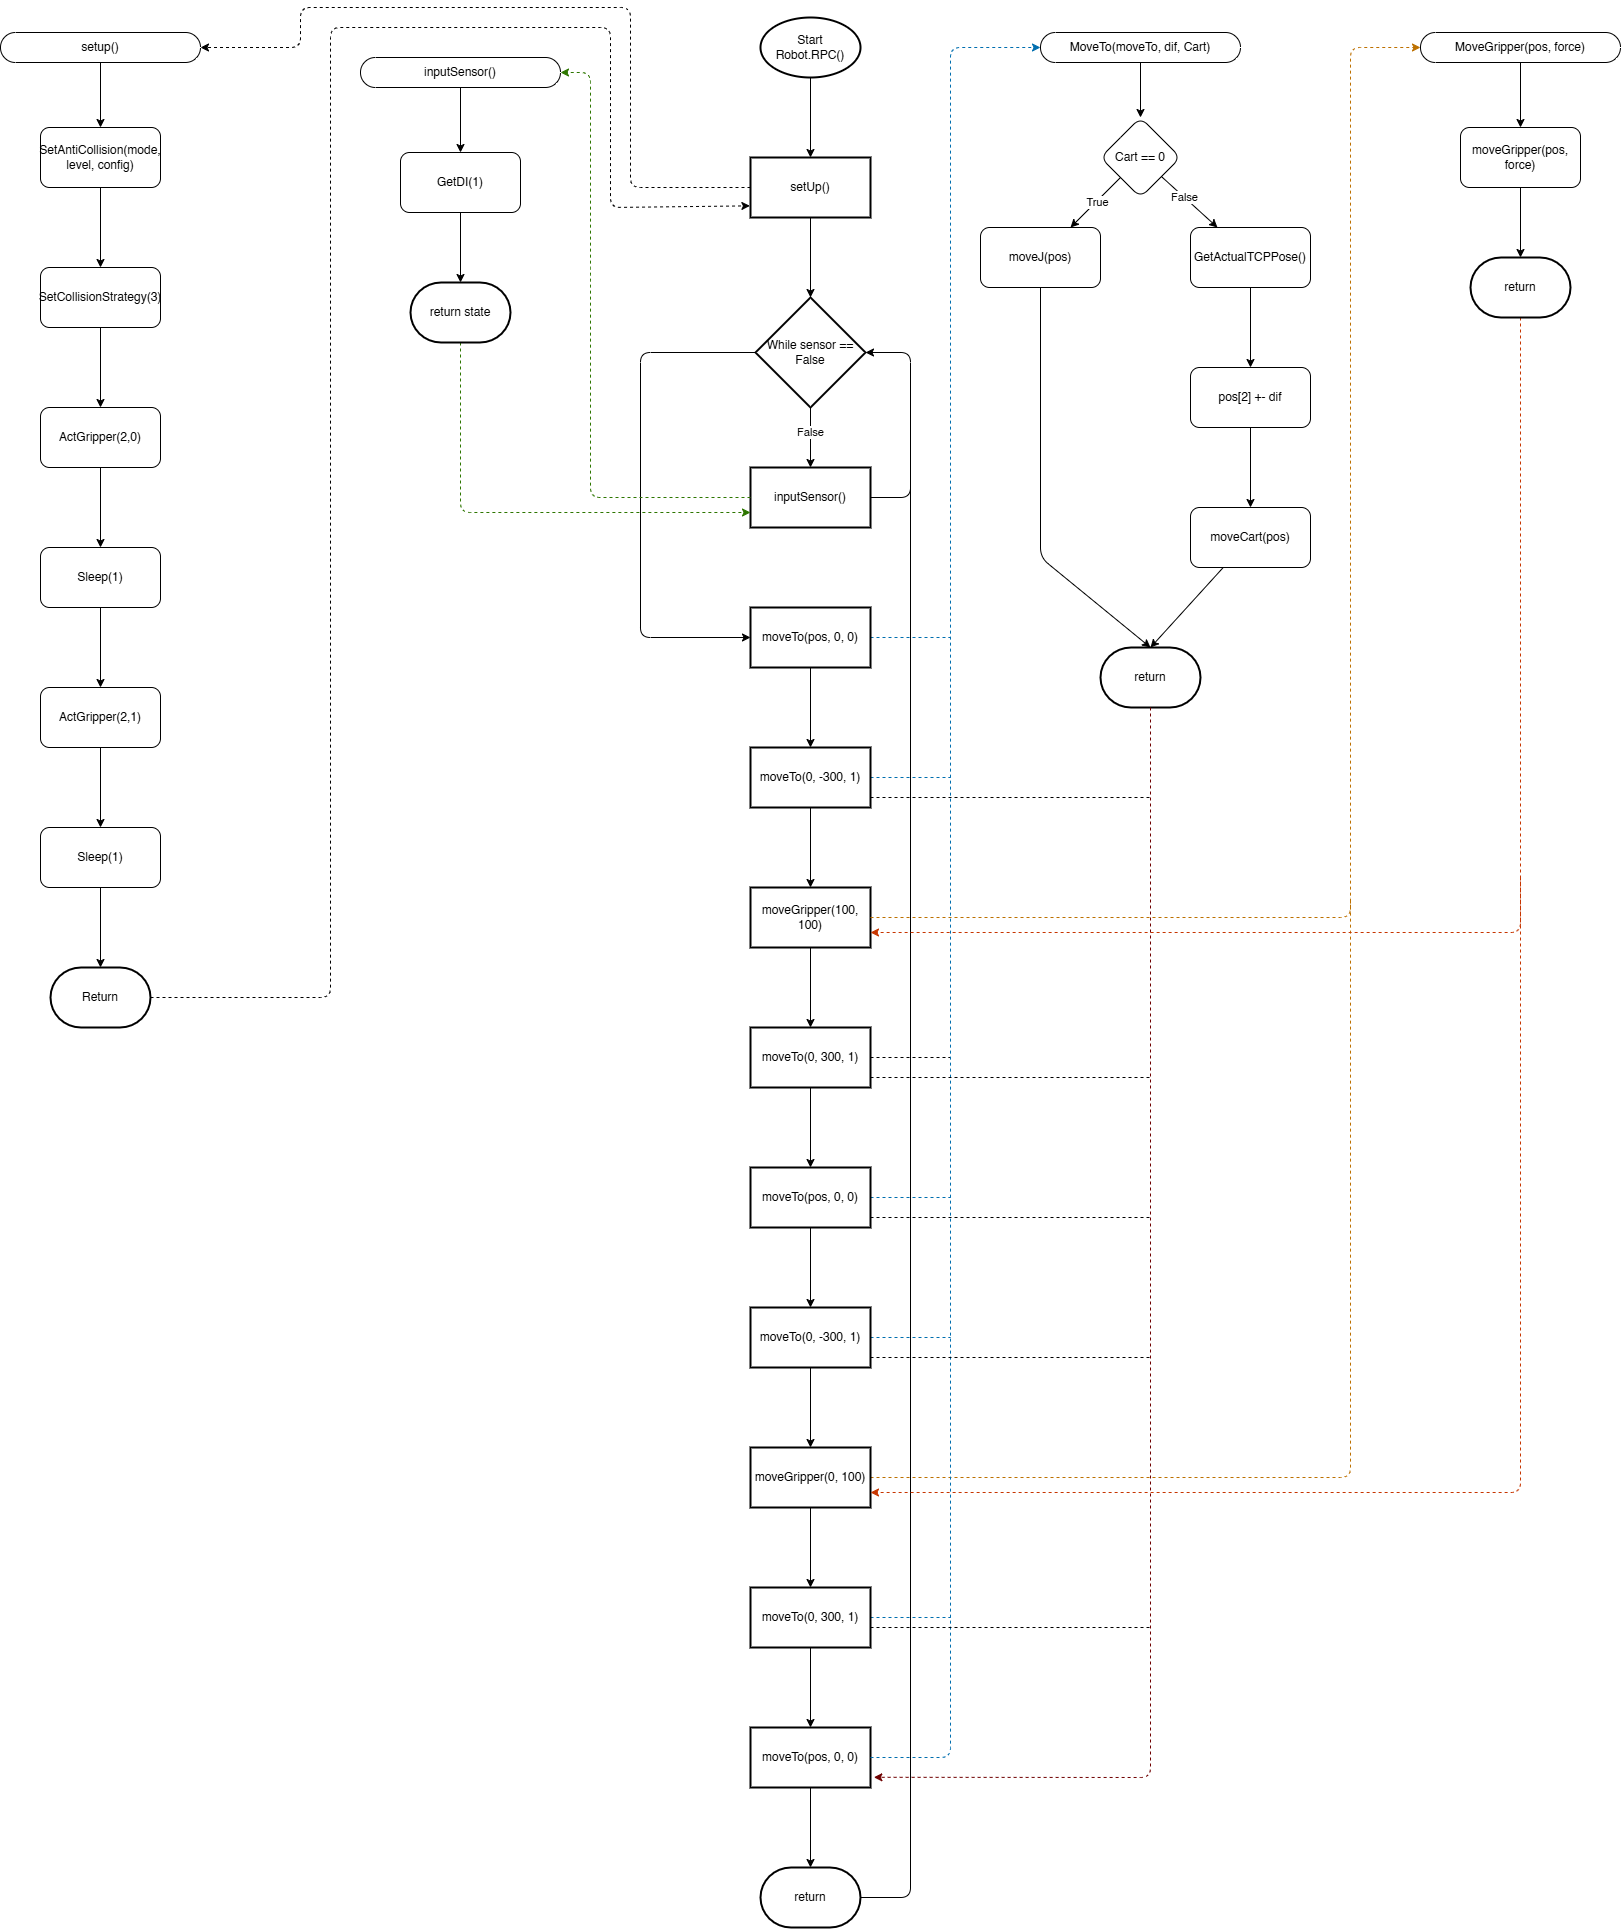

The diagram above was exported from draw.io. Its source (the exported page's mxGraphModel, read from the mxfile embedded in the PNG):
<mxGraphModel dx="1949" dy="643" grid="1" gridSize="10" guides="1" tooltips="1" connect="1" arrows="1" fold="1" page="1" pageScale="1" pageWidth="850" pageHeight="1100" math="0" shadow="0">
  <root>
    <mxCell id="0" />
    <mxCell id="1" parent="0" />
    <mxCell id="22" value="" style="edgeStyle=none;html=1;" parent="1" source="2" target="21" edge="1">
      <mxGeometry relative="1" as="geometry" />
    </mxCell>
    <mxCell id="2" value="Start&lt;div&gt;Robot.RPC()&lt;/div&gt;" style="strokeWidth=2;html=1;shape=mxgraph.flowchart.start_1;whiteSpace=wrap;" parent="1" vertex="1">
      <mxGeometry x="370" y="20" width="100" height="60" as="geometry" />
    </mxCell>
    <mxCell id="6" style="edgeStyle=none;html=1;entryX=1;entryY=0.5;entryDx=0;entryDy=0;startArrow=classic;startFill=1;endArrow=none;endFill=0;" parent="1" source="4" target="8" edge="1">
      <mxGeometry relative="1" as="geometry">
        <mxPoint x="520" y="450" as="targetPoint" />
        <Array as="points">
          <mxPoint x="520" y="355" />
          <mxPoint x="520" y="500" />
        </Array>
      </mxGeometry>
    </mxCell>
    <mxCell id="12" value="" style="edgeStyle=none;html=1;" parent="1" source="4" target="8" edge="1">
      <mxGeometry relative="1" as="geometry" />
    </mxCell>
    <mxCell id="13" value="False" style="edgeLabel;html=1;align=center;verticalAlign=middle;resizable=0;points=[];" parent="12" vertex="1" connectable="0">
      <mxGeometry x="-0.2067" y="-1" relative="1" as="geometry">
        <mxPoint as="offset" />
      </mxGeometry>
    </mxCell>
    <mxCell id="14" style="edgeStyle=none;html=1;entryX=0;entryY=0.5;entryDx=0;entryDy=0;" parent="1" source="4" target="15" edge="1">
      <mxGeometry relative="1" as="geometry">
        <mxPoint x="230" y="355" as="targetPoint" />
        <Array as="points">
          <mxPoint x="250" y="355" />
          <mxPoint x="250" y="640" />
        </Array>
      </mxGeometry>
    </mxCell>
    <mxCell id="4" value="While sensor == False" style="rhombus;whiteSpace=wrap;html=1;strokeWidth=2;" parent="1" vertex="1">
      <mxGeometry x="365" y="300" width="110" height="110" as="geometry" />
    </mxCell>
    <mxCell id="8" value="inputSensor()" style="whiteSpace=wrap;html=1;strokeWidth=2;" parent="1" vertex="1">
      <mxGeometry x="360" y="470" width="120" height="60" as="geometry" />
    </mxCell>
    <mxCell id="18" value="" style="edgeStyle=none;html=1;" parent="1" source="15" target="17" edge="1">
      <mxGeometry relative="1" as="geometry" />
    </mxCell>
    <mxCell id="83" style="edgeStyle=none;html=1;dashed=1;fillColor=#1ba1e2;strokeColor=#006EAF;endArrow=none;endFill=0;" parent="1" source="15" edge="1">
      <mxGeometry relative="1" as="geometry">
        <mxPoint x="560" y="640" as="targetPoint" />
      </mxGeometry>
    </mxCell>
    <mxCell id="15" value="moveTo(pos, 0, 0)" style="whiteSpace=wrap;html=1;strokeWidth=2;" parent="1" vertex="1">
      <mxGeometry x="360" y="610" width="120" height="60" as="geometry" />
    </mxCell>
    <mxCell id="20" value="" style="edgeStyle=none;html=1;" parent="1" source="17" target="19" edge="1">
      <mxGeometry relative="1" as="geometry" />
    </mxCell>
    <mxCell id="84" style="edgeStyle=none;html=1;dashed=1;fillColor=#1ba1e2;strokeColor=#006EAF;endArrow=none;endFill=0;" parent="1" source="17" edge="1">
      <mxGeometry relative="1" as="geometry">
        <mxPoint x="560" y="779.9999999999998" as="targetPoint" />
      </mxGeometry>
    </mxCell>
    <mxCell id="17" value="moveTo(0, -300, 1)" style="whiteSpace=wrap;html=1;strokeWidth=2;" parent="1" vertex="1">
      <mxGeometry x="360" y="750" width="120" height="60" as="geometry" />
    </mxCell>
    <mxCell id="25" value="" style="edgeStyle=none;html=1;" parent="1" source="19" target="24" edge="1">
      <mxGeometry relative="1" as="geometry" />
    </mxCell>
    <mxCell id="19" value="moveGripper(100, 100)" style="whiteSpace=wrap;html=1;strokeWidth=2;" parent="1" vertex="1">
      <mxGeometry x="360" y="890" width="120" height="60" as="geometry" />
    </mxCell>
    <mxCell id="23" value="" style="edgeStyle=none;html=1;" parent="1" source="21" target="4" edge="1">
      <mxGeometry relative="1" as="geometry" />
    </mxCell>
    <mxCell id="21" value="setUp()" style="whiteSpace=wrap;html=1;strokeWidth=2;" parent="1" vertex="1">
      <mxGeometry x="360" y="160" width="120" height="60" as="geometry" />
    </mxCell>
    <mxCell id="27" value="" style="edgeStyle=none;html=1;" parent="1" source="24" target="26" edge="1">
      <mxGeometry relative="1" as="geometry" />
    </mxCell>
    <mxCell id="85" style="edgeStyle=none;html=1;dashed=1;endArrow=none;endFill=0;" parent="1" source="24" edge="1">
      <mxGeometry relative="1" as="geometry">
        <mxPoint x="560" y="1059.9999999999998" as="targetPoint" />
      </mxGeometry>
    </mxCell>
    <mxCell id="24" value="moveTo(0, 300, 1)" style="whiteSpace=wrap;html=1;strokeWidth=2;" parent="1" vertex="1">
      <mxGeometry x="360" y="1030" width="120" height="60" as="geometry" />
    </mxCell>
    <mxCell id="33" value="" style="edgeStyle=none;html=1;" parent="1" source="26" target="29" edge="1">
      <mxGeometry relative="1" as="geometry" />
    </mxCell>
    <mxCell id="86" style="edgeStyle=none;html=1;dashed=1;endArrow=none;endFill=0;fillColor=#1ba1e2;strokeColor=#006EAF;" parent="1" source="26" edge="1">
      <mxGeometry relative="1" as="geometry">
        <mxPoint x="560" y="1199.9999999999998" as="targetPoint" />
      </mxGeometry>
    </mxCell>
    <mxCell id="26" value="moveTo(pos, 0, 0)" style="whiteSpace=wrap;html=1;strokeWidth=2;" parent="1" vertex="1">
      <mxGeometry x="360" y="1170" width="120" height="60" as="geometry" />
    </mxCell>
    <mxCell id="28" value="" style="edgeStyle=none;html=1;" parent="1" source="29" target="31" edge="1">
      <mxGeometry relative="1" as="geometry" />
    </mxCell>
    <mxCell id="87" style="edgeStyle=none;html=1;fillColor=#1ba1e2;strokeColor=#006EAF;dashed=1;endArrow=none;endFill=0;" parent="1" source="29" edge="1">
      <mxGeometry relative="1" as="geometry">
        <mxPoint x="560" y="1339.9999999999998" as="targetPoint" />
      </mxGeometry>
    </mxCell>
    <mxCell id="29" value="moveTo(0, -300, 1)" style="whiteSpace=wrap;html=1;strokeWidth=2;" parent="1" vertex="1">
      <mxGeometry x="360" y="1310" width="120" height="60" as="geometry" />
    </mxCell>
    <mxCell id="30" value="" style="edgeStyle=none;html=1;" parent="1" source="31" target="32" edge="1">
      <mxGeometry relative="1" as="geometry" />
    </mxCell>
    <mxCell id="99" style="edgeStyle=none;html=1;startArrow=none;startFill=0;dashed=1;endArrow=none;endFill=0;fillColor=#f0a30a;strokeColor=#BD7000;" parent="1" source="31" edge="1">
      <mxGeometry relative="1" as="geometry">
        <mxPoint x="960" y="900" as="targetPoint" />
        <Array as="points">
          <mxPoint x="960" y="1480" />
        </Array>
      </mxGeometry>
    </mxCell>
    <mxCell id="31" value="moveGripper(0, 100)" style="whiteSpace=wrap;html=1;strokeWidth=2;" parent="1" vertex="1">
      <mxGeometry x="360" y="1450" width="120" height="60" as="geometry" />
    </mxCell>
    <mxCell id="35" value="" style="edgeStyle=none;html=1;" parent="1" source="32" target="34" edge="1">
      <mxGeometry relative="1" as="geometry" />
    </mxCell>
    <mxCell id="88" style="edgeStyle=none;html=1;fillColor=#1ba1e2;strokeColor=#006EAF;dashed=1;endArrow=none;endFill=0;" parent="1" source="32" edge="1">
      <mxGeometry relative="1" as="geometry">
        <mxPoint x="560" y="1620" as="targetPoint" />
      </mxGeometry>
    </mxCell>
    <mxCell id="32" value="moveTo(0, 300, 1)" style="whiteSpace=wrap;html=1;strokeWidth=2;" parent="1" vertex="1">
      <mxGeometry x="360" y="1590" width="120" height="60" as="geometry" />
    </mxCell>
    <mxCell id="37" value="" style="edgeStyle=none;html=1;" parent="1" source="34" target="36" edge="1">
      <mxGeometry relative="1" as="geometry" />
    </mxCell>
    <mxCell id="34" value="moveTo(pos, 0, 0)" style="whiteSpace=wrap;html=1;strokeWidth=2;" parent="1" vertex="1">
      <mxGeometry x="360" y="1730" width="120" height="60" as="geometry" />
    </mxCell>
    <mxCell id="38" style="edgeStyle=none;html=1;endArrow=none;endFill=0;" parent="1" source="36" edge="1">
      <mxGeometry relative="1" as="geometry">
        <mxPoint x="520" y="440" as="targetPoint" />
        <Array as="points">
          <mxPoint x="520" y="1900" />
        </Array>
      </mxGeometry>
    </mxCell>
    <mxCell id="36" value="return" style="strokeWidth=2;html=1;shape=mxgraph.flowchart.terminator;whiteSpace=wrap;" parent="1" vertex="1">
      <mxGeometry x="370" y="1870" width="100" height="60" as="geometry" />
    </mxCell>
    <mxCell id="41" value="" style="edgeStyle=none;html=1;" parent="1" source="39" target="40" edge="1">
      <mxGeometry relative="1" as="geometry" />
    </mxCell>
    <mxCell id="39" value="MoveTo(moveTo, dif, Cart)" style="html=1;dashed=0;whiteSpace=wrap;shape=mxgraph.dfd.start;rounded=1;" parent="1" vertex="1">
      <mxGeometry x="650" y="35" width="200" height="30" as="geometry" />
    </mxCell>
    <mxCell id="43" value="" style="edgeStyle=none;html=1;" parent="1" source="40" target="42" edge="1">
      <mxGeometry relative="1" as="geometry" />
    </mxCell>
    <mxCell id="44" value="True" style="edgeLabel;html=1;align=center;verticalAlign=middle;resizable=0;points=[];" parent="43" vertex="1" connectable="0">
      <mxGeometry x="-0.0369" y="1" relative="1" as="geometry">
        <mxPoint as="offset" />
      </mxGeometry>
    </mxCell>
    <mxCell id="47" value="" style="edgeStyle=none;html=1;" parent="1" source="40" target="46" edge="1">
      <mxGeometry relative="1" as="geometry" />
    </mxCell>
    <mxCell id="48" value="False" style="edgeLabel;html=1;align=center;verticalAlign=middle;resizable=0;points=[];" parent="47" vertex="1" connectable="0">
      <mxGeometry x="-0.2104" relative="1" as="geometry">
        <mxPoint as="offset" />
      </mxGeometry>
    </mxCell>
    <mxCell id="40" value="Cart == 0" style="rhombus;whiteSpace=wrap;html=1;dashed=0;rounded=1;" parent="1" vertex="1">
      <mxGeometry x="710" y="120" width="80" height="80" as="geometry" />
    </mxCell>
    <mxCell id="42" value="moveJ(pos)" style="whiteSpace=wrap;html=1;dashed=0;rounded=1;" parent="1" vertex="1">
      <mxGeometry x="590" y="230" width="120" height="60" as="geometry" />
    </mxCell>
    <mxCell id="50" value="" style="edgeStyle=none;html=1;" parent="1" source="46" target="49" edge="1">
      <mxGeometry relative="1" as="geometry" />
    </mxCell>
    <mxCell id="46" value="GetActualTCPPose()" style="whiteSpace=wrap;html=1;dashed=0;rounded=1;" parent="1" vertex="1">
      <mxGeometry x="800" y="230" width="120" height="60" as="geometry" />
    </mxCell>
    <mxCell id="52" value="" style="edgeStyle=none;html=1;" parent="1" source="49" target="51" edge="1">
      <mxGeometry relative="1" as="geometry" />
    </mxCell>
    <mxCell id="49" value="pos[2] +- dif" style="whiteSpace=wrap;html=1;dashed=0;rounded=1;" parent="1" vertex="1">
      <mxGeometry x="800" y="370" width="120" height="60" as="geometry" />
    </mxCell>
    <mxCell id="51" value="moveCart(pos)" style="whiteSpace=wrap;html=1;dashed=0;rounded=1;" parent="1" vertex="1">
      <mxGeometry x="800" y="510" width="120" height="60" as="geometry" />
    </mxCell>
    <mxCell id="53" value="return" style="strokeWidth=2;html=1;shape=mxgraph.flowchart.terminator;whiteSpace=wrap;" parent="1" vertex="1">
      <mxGeometry x="710" y="650" width="100" height="60" as="geometry" />
    </mxCell>
    <mxCell id="54" style="edgeStyle=none;html=1;entryX=0.5;entryY=0;entryDx=0;entryDy=0;entryPerimeter=0;" parent="1" source="51" target="53" edge="1">
      <mxGeometry relative="1" as="geometry" />
    </mxCell>
    <mxCell id="55" style="edgeStyle=none;html=1;entryX=0.5;entryY=0;entryDx=0;entryDy=0;entryPerimeter=0;" parent="1" source="42" target="53" edge="1">
      <mxGeometry relative="1" as="geometry">
        <Array as="points">
          <mxPoint x="650" y="560" />
        </Array>
      </mxGeometry>
    </mxCell>
    <mxCell id="58" value="" style="edgeStyle=none;html=1;" parent="1" source="56" target="57" edge="1">
      <mxGeometry relative="1" as="geometry" />
    </mxCell>
    <mxCell id="56" value="inputSensor()" style="html=1;dashed=0;whiteSpace=wrap;shape=mxgraph.dfd.start;rounded=1;" parent="1" vertex="1">
      <mxGeometry x="-30" y="60" width="200" height="30" as="geometry" />
    </mxCell>
    <mxCell id="60" value="" style="edgeStyle=none;html=1;" parent="1" source="57" target="59" edge="1">
      <mxGeometry relative="1" as="geometry" />
    </mxCell>
    <mxCell id="57" value="GetDI(1)" style="whiteSpace=wrap;html=1;dashed=0;rounded=1;" parent="1" vertex="1">
      <mxGeometry x="10" y="155" width="120" height="60" as="geometry" />
    </mxCell>
    <mxCell id="80" style="edgeStyle=none;html=1;entryX=0;entryY=0.75;entryDx=0;entryDy=0;fillColor=#60a917;strokeColor=#2D7600;dashed=1;" parent="1" source="59" target="8" edge="1">
      <mxGeometry relative="1" as="geometry">
        <Array as="points">
          <mxPoint x="70" y="515" />
        </Array>
      </mxGeometry>
    </mxCell>
    <mxCell id="59" value="return state" style="strokeWidth=2;html=1;shape=mxgraph.flowchart.terminator;whiteSpace=wrap;" parent="1" vertex="1">
      <mxGeometry x="20" y="285" width="100" height="60" as="geometry" />
    </mxCell>
    <mxCell id="63" value="" style="edgeStyle=none;html=1;" parent="1" source="61" target="62" edge="1">
      <mxGeometry relative="1" as="geometry" />
    </mxCell>
    <mxCell id="61" value="MoveGripper(pos, force)" style="html=1;dashed=0;whiteSpace=wrap;shape=mxgraph.dfd.start;rounded=1;" parent="1" vertex="1">
      <mxGeometry x="1030" y="35" width="200" height="30" as="geometry" />
    </mxCell>
    <mxCell id="65" value="" style="edgeStyle=none;html=1;" parent="1" source="62" target="64" edge="1">
      <mxGeometry relative="1" as="geometry" />
    </mxCell>
    <mxCell id="62" value="moveGripper(pos, force)" style="whiteSpace=wrap;html=1;dashed=0;rounded=1;" parent="1" vertex="1">
      <mxGeometry x="1070" y="130" width="120" height="60" as="geometry" />
    </mxCell>
    <mxCell id="100" style="edgeStyle=none;html=1;entryX=1;entryY=0.75;entryDx=0;entryDy=0;fillColor=#fa6800;strokeColor=#C73500;dashed=1;" parent="1" source="64" target="19" edge="1">
      <mxGeometry relative="1" as="geometry">
        <Array as="points">
          <mxPoint x="1130" y="935" />
        </Array>
      </mxGeometry>
    </mxCell>
    <mxCell id="64" value="return" style="strokeWidth=2;html=1;shape=mxgraph.flowchart.terminator;whiteSpace=wrap;" parent="1" vertex="1">
      <mxGeometry x="1080" y="260" width="100" height="60" as="geometry" />
    </mxCell>
    <mxCell id="103" value="" style="edgeStyle=none;html=1;" edge="1" parent="1" source="66" target="102">
      <mxGeometry relative="1" as="geometry" />
    </mxCell>
    <mxCell id="66" value="setup()" style="html=1;dashed=0;whiteSpace=wrap;shape=mxgraph.dfd.start;rounded=1;" parent="1" vertex="1">
      <mxGeometry x="-390" y="35" width="200" height="30" as="geometry" />
    </mxCell>
    <mxCell id="70" value="" style="edgeStyle=none;html=1;" parent="1" source="67" target="69" edge="1">
      <mxGeometry relative="1" as="geometry" />
    </mxCell>
    <mxCell id="67" value="ActGripper(2,0)" style="whiteSpace=wrap;html=1;dashed=0;rounded=1;" parent="1" vertex="1">
      <mxGeometry x="-350" y="410" width="120" height="60" as="geometry" />
    </mxCell>
    <mxCell id="72" value="" style="edgeStyle=none;html=1;" parent="1" source="69" target="71" edge="1">
      <mxGeometry relative="1" as="geometry" />
    </mxCell>
    <mxCell id="69" value="Sleep(1)" style="whiteSpace=wrap;html=1;dashed=0;rounded=1;" parent="1" vertex="1">
      <mxGeometry x="-350" y="550" width="120" height="60" as="geometry" />
    </mxCell>
    <mxCell id="74" value="" style="edgeStyle=none;html=1;" parent="1" source="71" target="73" edge="1">
      <mxGeometry relative="1" as="geometry" />
    </mxCell>
    <mxCell id="71" value="ActGripper(2,1)" style="whiteSpace=wrap;html=1;dashed=0;rounded=1;" parent="1" vertex="1">
      <mxGeometry x="-350" y="690" width="120" height="60" as="geometry" />
    </mxCell>
    <mxCell id="76" value="" style="edgeStyle=none;html=1;" parent="1" source="73" target="75" edge="1">
      <mxGeometry relative="1" as="geometry" />
    </mxCell>
    <mxCell id="73" value="Sleep(1)" style="whiteSpace=wrap;html=1;dashed=0;rounded=1;" parent="1" vertex="1">
      <mxGeometry x="-350" y="830" width="120" height="60" as="geometry" />
    </mxCell>
    <mxCell id="75" value="Return" style="strokeWidth=2;html=1;shape=mxgraph.flowchart.terminator;whiteSpace=wrap;" parent="1" vertex="1">
      <mxGeometry x="-340" y="970" width="100" height="60" as="geometry" />
    </mxCell>
    <mxCell id="77" style="edgeStyle=none;html=1;entryX=1;entryY=0.5;entryDx=0;entryDy=0;entryPerimeter=0;dashed=1;" parent="1" source="21" target="66" edge="1">
      <mxGeometry relative="1" as="geometry">
        <Array as="points">
          <mxPoint x="240" y="190" />
          <mxPoint x="240" y="10" />
          <mxPoint x="-90" y="10" />
          <mxPoint x="-90" y="50" />
        </Array>
      </mxGeometry>
    </mxCell>
    <mxCell id="78" style="edgeStyle=none;html=1;entryX=-0.005;entryY=0.806;entryDx=0;entryDy=0;entryPerimeter=0;dashed=1;" parent="1" source="75" target="21" edge="1">
      <mxGeometry relative="1" as="geometry">
        <Array as="points">
          <mxPoint x="-60" y="1000" />
          <mxPoint x="-60" y="30" />
          <mxPoint x="220" y="30" />
          <mxPoint x="220" y="210" />
        </Array>
      </mxGeometry>
    </mxCell>
    <mxCell id="79" style="edgeStyle=none;html=1;entryX=1;entryY=0.5;entryDx=0;entryDy=0;entryPerimeter=0;dashed=1;fillColor=#60a917;strokeColor=#2D7600;" parent="1" source="8" target="56" edge="1">
      <mxGeometry relative="1" as="geometry">
        <Array as="points">
          <mxPoint x="200" y="500" />
          <mxPoint x="200" y="280" />
          <mxPoint x="200" y="75" />
        </Array>
      </mxGeometry>
    </mxCell>
    <mxCell id="81" style="edgeStyle=none;html=1;entryX=0;entryY=0.5;entryDx=0;entryDy=0;entryPerimeter=0;dashed=1;fillColor=#1ba1e2;strokeColor=#006EAF;" parent="1" source="34" target="39" edge="1">
      <mxGeometry relative="1" as="geometry">
        <Array as="points">
          <mxPoint x="560" y="1760" />
          <mxPoint x="560" y="50" />
        </Array>
      </mxGeometry>
    </mxCell>
    <mxCell id="89" style="edgeStyle=none;html=1;entryX=1.028;entryY=0.83;entryDx=0;entryDy=0;entryPerimeter=0;fillColor=#a20025;strokeColor=light-dark(#6F0000,#990000);dashed=1;" parent="1" source="53" target="34" edge="1">
      <mxGeometry relative="1" as="geometry">
        <Array as="points">
          <mxPoint x="760" y="1780" />
        </Array>
      </mxGeometry>
    </mxCell>
    <mxCell id="93" style="edgeStyle=none;html=1;dashed=1;strokeColor=light-dark(#000000,#990000);endArrow=none;endFill=0;" parent="1" edge="1">
      <mxGeometry relative="1" as="geometry">
        <mxPoint x="760" y="1630" as="targetPoint" />
        <mxPoint x="480" y="1630" as="sourcePoint" />
      </mxGeometry>
    </mxCell>
    <mxCell id="94" style="edgeStyle=none;html=1;dashed=1;strokeColor=light-dark(#000000,#990000);endArrow=none;endFill=0;" parent="1" edge="1">
      <mxGeometry relative="1" as="geometry">
        <mxPoint x="760" y="1360" as="targetPoint" />
        <mxPoint x="480" y="1360" as="sourcePoint" />
      </mxGeometry>
    </mxCell>
    <mxCell id="95" style="edgeStyle=none;html=1;dashed=1;strokeColor=light-dark(#000000,#990000);endArrow=none;endFill=0;" parent="1" edge="1">
      <mxGeometry relative="1" as="geometry">
        <mxPoint x="760" y="1220" as="targetPoint" />
        <mxPoint x="480" y="1220" as="sourcePoint" />
      </mxGeometry>
    </mxCell>
    <mxCell id="96" style="edgeStyle=none;html=1;dashed=1;strokeColor=light-dark(#000000,#990000);endArrow=none;endFill=0;" parent="1" edge="1">
      <mxGeometry relative="1" as="geometry">
        <mxPoint x="760" y="1080" as="targetPoint" />
        <mxPoint x="480" y="1080" as="sourcePoint" />
      </mxGeometry>
    </mxCell>
    <mxCell id="97" style="edgeStyle=none;html=1;dashed=1;strokeColor=light-dark(#000000,#990000);endArrow=none;endFill=0;" parent="1" edge="1">
      <mxGeometry relative="1" as="geometry">
        <mxPoint x="760" y="800" as="targetPoint" />
        <mxPoint x="480" y="800" as="sourcePoint" />
      </mxGeometry>
    </mxCell>
    <mxCell id="98" style="edgeStyle=none;html=1;entryX=0;entryY=0.5;entryDx=0;entryDy=0;entryPerimeter=0;dashed=1;fillColor=#f0a30a;strokeColor=#BD7000;" parent="1" source="19" target="61" edge="1">
      <mxGeometry relative="1" as="geometry">
        <Array as="points">
          <mxPoint x="960" y="920" />
          <mxPoint x="960" y="50" />
        </Array>
      </mxGeometry>
    </mxCell>
    <mxCell id="101" style="edgeStyle=none;html=1;entryX=1;entryY=0.75;entryDx=0;entryDy=0;fillColor=#fa6800;strokeColor=#C73500;dashed=1;" parent="1" edge="1">
      <mxGeometry relative="1" as="geometry">
        <mxPoint x="1130" y="880" as="sourcePoint" />
        <mxPoint x="480" y="1495" as="targetPoint" />
        <Array as="points">
          <mxPoint x="1130" y="1495" />
        </Array>
      </mxGeometry>
    </mxCell>
    <mxCell id="105" value="" style="edgeStyle=none;html=1;" edge="1" parent="1" source="102" target="104">
      <mxGeometry relative="1" as="geometry" />
    </mxCell>
    <mxCell id="102" value="SetAntiCollision(mode, level, config)" style="whiteSpace=wrap;html=1;dashed=0;rounded=1;" vertex="1" parent="1">
      <mxGeometry x="-350" y="130" width="120" height="60" as="geometry" />
    </mxCell>
    <mxCell id="106" value="" style="edgeStyle=none;html=1;" edge="1" parent="1" source="104" target="67">
      <mxGeometry relative="1" as="geometry" />
    </mxCell>
    <mxCell id="104" value="SetCollisionStrategy(3)" style="whiteSpace=wrap;html=1;dashed=0;rounded=1;" vertex="1" parent="1">
      <mxGeometry x="-350" y="270" width="120" height="60" as="geometry" />
    </mxCell>
  </root>
</mxGraphModel>